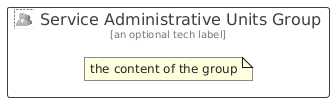

The diagram above was rendered by PlantUML. Its source (embedded in the PNG):
@startuml
' configures the library
!global $INCLUSION_MODE="local"
!global $LIB_BASE_LOCATION="../../.."

' loads the library's bootstrap
!include $LIB_BASE_LOCATION/bootstrap.puml

' loads the package bootstrap
include('azure/bootstrap')

' loads the Item which embeds the element ServiceAdministrativeUnitsGroup
include('azure/Item/Identity/ServiceAdministrativeUnits')

' renders the element
ServiceAdministrativeUnitsGroup('ServiceAdministrativeUnitsGroup', 'Service Administrative Units Group', 'an optional tech label') {
    note as note
        the content of the group
    end note
}
@enduml